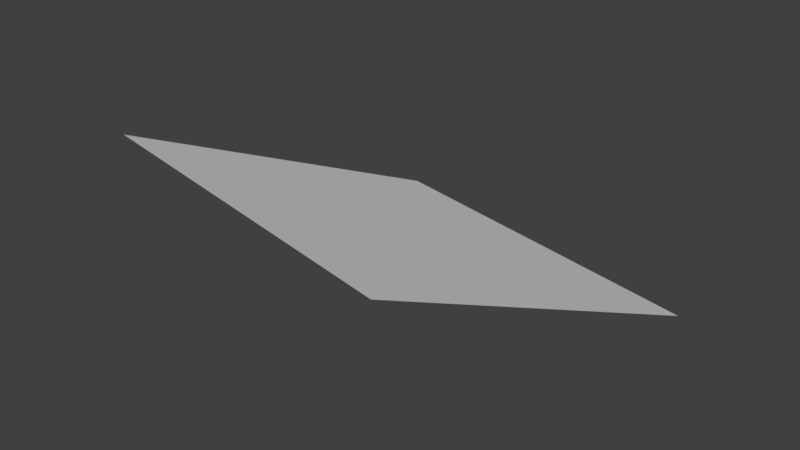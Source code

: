# Source: doubly_linked_up.blend  (saved by Blender 3.6.14; exported with 4.5.12 LTS)
import bpy
from mathutils import Matrix  # noqa: F401  (used for matrix-valued properties, if any)

bpy.ops.wm.read_factory_settings(use_empty=True)
scene = bpy.context.scene
scene.name = 'Scene'

# ---- collections
col_collection_1 = bpy.data.collections.new('Collection 1'); scene.collection.children.link(col_collection_1)
col_cubes = bpy.data.collections.new('Cubes')  # instanced only; not linked into the scene

# ---- materials (node trees are filled in below, after node groups)
mat_brick = bpy.data.materials.new('Brick')

# ---- material node trees

# ---- world
world_world = bpy.data.worlds.new('World'); scene.world = world_world
world_world.use_nodes = True; world_world.node_tree.nodes.clear()
_N = world_world.node_tree.nodes; _L = world_world.node_tree.links
n0 = _N.new('ShaderNodeOutputWorld'); n0.name = 'World Output'; n0.location = (300, 300)
n1 = _N.new('ShaderNodeBackground'); n1.name = 'Background'; n1.location = (10, 300)
n1.inputs[0].default_value = (0.05088, 0.05088, 0.05088, 1.0)
n2 = _N.new('ShaderNodeTexEnvironment'); n2.name = 'Environment Texture'; n2.location = (-224, 300)
n2.width = 140
n3 = _N.new('ShaderNodeMapping'); n3.name = 'Mapping'; n3.location = (-614, 294)
n4 = _N.new('ShaderNodeTexCoord'); n4.name = 'Texture Coordinate'; n4.location = (-814, 275)
_L.new(n1.outputs[0], n0.inputs[0])
_L.new(n4.outputs[0], n3.inputs[0])
_L.new(n3.outputs[0], n2.inputs[0])
n0.is_active_output = True
world_world.color = (0.05088, 0.05088, 0.05088)
world_world.use_sun_shadow = False
world_world.sun_shadow_jitter_overblur = 0.0
world_world.cycles.sampling_method = 'MANUAL'

# ---- meshes
me_plane = bpy.data.meshes.new('Plane')
me_plane.from_pydata([(-1.0, -1.0, 0.0), (1.0, -1.0, 0.0), (-1.0, 1.0, 0.0), (1.0, 1.0, 0.0)], [], [(0, 1, 3, 2)])
_uv = me_plane.uv_layers.new(name='UVMap')
_uv.uv.foreach_set('vector', [0.0001, 9.998e-05, 0.9999, 9.998e-05, 0.9999, 0.9999, 9.998e-05, 0.9999])
me_plane.materials.append(mat_brick)
me_plane.use_remesh_preserve_volume = False
me_plane.use_remesh_preserve_attributes = False
me_plane.use_mirror_vertex_groups = False
me_plane.update()

# ---- objects
ob_plane = bpy.data.objects.new('Plane', me_plane)
ob_cubes = bpy.data.objects.new('Cubes', None)

# ---- transforms, parenting, visibility, modifiers, constraints
ob_plane.location = (-1.232, -5.91, 1.305)
ob_plane.rotation_euler = (-0.3985, -0.004033, -0.2078)
ob_plane.lineart.crease_threshold = 0.0
ob_cubes.location = (0.0, 0.0, 0.0)
ob_cubes.empty_image_offset = (0.0, 0.0)
ob_cubes.show_instancer_for_render = False
ob_cubes.instance_type = 'COLLECTION'
ob_cubes.lineart.crease_threshold = 0.0
ob_cubes.instance_collection = col_cubes

# ---- collection membership
col_collection_1.objects.link(ob_plane)
col_collection_1.objects.link(ob_cubes)

# ---- scene / render settings (as saved in the file)
scene.frame_start = 1; scene.frame_end = 250; scene.frame_set(1)
scene.render.engine = 'BLENDER_WORKBENCH'
scene.render.image_settings.file_format = 'FFMPEG'
scene.render.resolution_percentage = 50
scene.render.dither_intensity = 0.0
scene.cycles.use_denoising = False
scene.cycles.samples = 128
scene.cycles.sampling_pattern = 'TABULATED_SOBOL'
scene.cycles.use_adaptive_sampling = False
scene.cycles.use_light_tree = False
scene.view_settings.view_transform = 'Standard'
bpy.context.view_layer.update()

# ---- added for rendering (the .blend has no active camera and no usable light): camera, sun
cam_auto = bpy.data.cameras.new('AutoCamera')
cam_auto.lens = 50.0
cam_auto.sensor_width = 36.0
cam_auto.clip_end = 1000.0
ob_auto_camera = bpy.data.objects.new('AutoCamera', cam_auto)
scene.collection.objects.link(ob_auto_camera)
ob_auto_camera.location = (1.83651, -9.59237, 3.75965)
ob_auto_camera.rotation_euler = (1.09748, -7.21219e-08, 0.694738)
scene.camera = ob_auto_camera
light_auto_sun = bpy.data.lights.new('AutoSun', 'SUN')
light_auto_sun.energy = 3.0
light_auto_sun.angle = 0.0523599
ob_auto_sun = bpy.data.objects.new('AutoSun', light_auto_sun)
scene.collection.objects.link(ob_auto_sun)
ob_auto_sun.rotation_euler = (0.872665, 0.174533, 0.523599)
bpy.context.view_layer.update()
